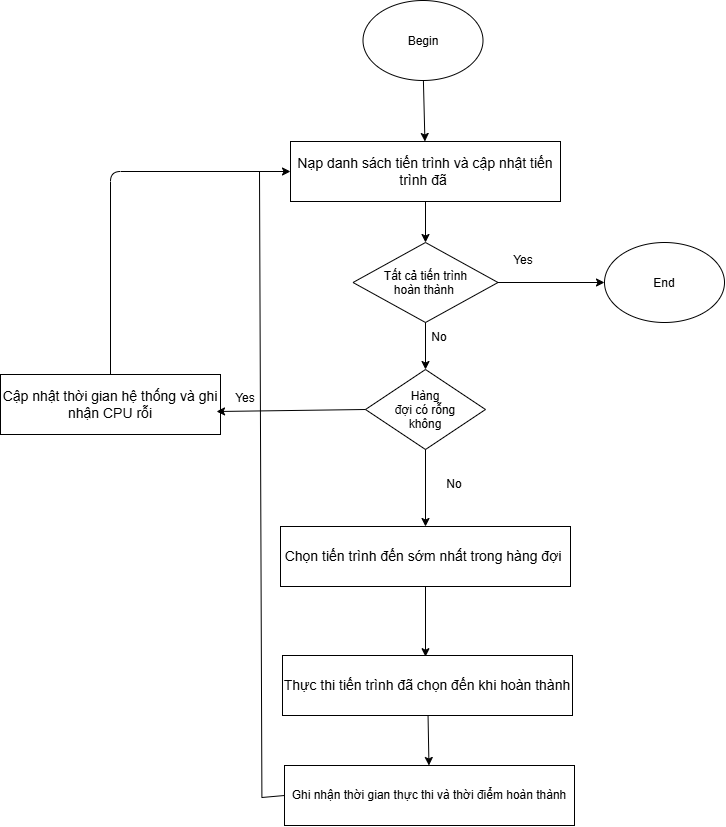

The diagram above was exported from draw.io. Its source (the exported page's mxGraphModel, read from the mxfile embedded in the PNG):
<mxGraphModel dx="995" dy="598" grid="0" gridSize="10" guides="1" tooltips="1" connect="1" arrows="1" fold="1" page="1" pageScale="1" pageWidth="827" pageHeight="1169" math="0" shadow="0">
  <root>
    <mxCell id="0" />
    <mxCell id="1" parent="0" />
    <mxCell id="ksDxpyIXzjZLwGdX2YYp-3" parent="1" style="ellipse;whiteSpace=wrap;html=1;shapeInside=1;" value="Begin&lt;div&gt;&lt;br/&gt;&lt;/div&gt;" vertex="1">
      <mxGeometry height="80" width="120" x="368.5" y="25" as="geometry" />
    </mxCell>
    <mxCell id="ksDxpyIXzjZLwGdX2YYp-4" parent="1" style="rhombus;whiteSpace=wrap;html=1;shapeInside=1;" value="Tất cả tiến trình hoàn thành&amp;nbsp;" vertex="1">
      <mxGeometry height="80" width="145" x="358.5" y="267" as="geometry" />
    </mxCell>
    <mxCell id="ksDxpyIXzjZLwGdX2YYp-5" parent="1" style="ellipse;whiteSpace=wrap;html=1;shapeInside=1;" value="End" vertex="1">
      <mxGeometry height="80" width="120" x="610" y="267" as="geometry" />
    </mxCell>
    <mxCell id="ksDxpyIXzjZLwGdX2YYp-6" parent="1" style="rhombus;whiteSpace=wrap;html=1;shapeInside=1;" value="Hàng đợi có rỗng không" vertex="1">
      <mxGeometry height="80" width="120" x="371" y="394" as="geometry" />
    </mxCell>
    <mxCell id="ksDxpyIXzjZLwGdX2YYp-7" parent="1" style="rounded=0;whiteSpace=wrap;html=1;" value="&lt;font style=&quot;font-size: 14px;&quot;&gt;Chọn tiến trình đến sớm nhất trong hàng đợi&amp;nbsp;&lt;/font&gt;" vertex="1">
      <mxGeometry height="60" width="290" x="286" y="551" as="geometry" />
    </mxCell>
    <mxCell id="ksDxpyIXzjZLwGdX2YYp-8" parent="1" style="rounded=0;whiteSpace=wrap;html=1;" value="&lt;font style=&quot;font-size: 14px;&quot;&gt;Thực thi tiến trình đã chọn đến khi hoàn thành&lt;/font&gt;" vertex="1">
      <mxGeometry height="60" width="290" x="288" y="680" as="geometry" />
    </mxCell>
    <mxCell id="ksDxpyIXzjZLwGdX2YYp-9" parent="1" style="rounded=0;whiteSpace=wrap;html=1;" value="Ghi nhận thời gian thực thi và thời điểm hoàn thành" vertex="1">
      <mxGeometry height="60" width="290" x="290" y="790" as="geometry" />
    </mxCell>
    <mxCell id="ksDxpyIXzjZLwGdX2YYp-10" parent="1" style="rounded=0;whiteSpace=wrap;html=1;" value="&lt;font style=&quot;font-size: 14px;&quot;&gt;Cập nhật thời gian hệ thống và ghi nhận CPU rỗi&lt;/font&gt;" vertex="1">
      <mxGeometry height="60" width="220" x="6" y="399" as="geometry" />
    </mxCell>
    <mxCell id="ksDxpyIXzjZLwGdX2YYp-11" parent="1" style="rounded=0;whiteSpace=wrap;html=1;" value="&lt;font style=&quot;font-size: 14px;&quot;&gt;Nạp danh sách tiến trình và cập nhật tiến trình đã&amp;nbsp;&lt;/font&gt;" vertex="1">
      <mxGeometry height="60" width="270" x="296" y="166" as="geometry" />
    </mxCell>
    <mxCell id="ksDxpyIXzjZLwGdX2YYp-12" edge="1" parent="1" source="ksDxpyIXzjZLwGdX2YYp-4" style="endArrow=classic;html=1;rounded=0;exitX=1;exitY=0.5;exitDx=0;exitDy=0;" target="ksDxpyIXzjZLwGdX2YYp-5" value="">
      <mxGeometry height="50" relative="1" width="50" as="geometry">
        <mxPoint x="387" y="384" as="sourcePoint" />
        <mxPoint x="437" y="334" as="targetPoint" />
      </mxGeometry>
    </mxCell>
    <mxCell id="ksDxpyIXzjZLwGdX2YYp-13" edge="1" parent="1" source="ksDxpyIXzjZLwGdX2YYp-3" style="endArrow=classic;html=1;rounded=0;" target="ksDxpyIXzjZLwGdX2YYp-11" value="">
      <mxGeometry height="50" relative="1" width="50" as="geometry">
        <mxPoint x="416" y="200" as="sourcePoint" />
        <mxPoint x="466" y="150" as="targetPoint" />
      </mxGeometry>
    </mxCell>
    <mxCell id="ksDxpyIXzjZLwGdX2YYp-15" edge="1" parent="1" source="ksDxpyIXzjZLwGdX2YYp-11" style="endArrow=classic;html=1;rounded=0;" target="ksDxpyIXzjZLwGdX2YYp-4" value="">
      <mxGeometry height="50" relative="1" width="50" as="geometry">
        <mxPoint x="664" y="137" as="sourcePoint" />
        <mxPoint x="665" y="198" as="targetPoint" />
      </mxGeometry>
    </mxCell>
    <mxCell id="ksDxpyIXzjZLwGdX2YYp-16" parent="1" style="text;html=1;whiteSpace=wrap;strokeColor=none;fillColor=none;align=center;verticalAlign=middle;rounded=0;" value="Yes" vertex="1">
      <mxGeometry height="30" width="60" x="499" y="270" as="geometry" />
    </mxCell>
    <mxCell id="ksDxpyIXzjZLwGdX2YYp-17" edge="1" parent="1" source="ksDxpyIXzjZLwGdX2YYp-4" style="endArrow=classic;html=1;rounded=0;exitX=0.5;exitY=1;exitDx=0;exitDy=0;" target="ksDxpyIXzjZLwGdX2YYp-6" value="">
      <mxGeometry height="50" relative="1" width="50" as="geometry">
        <mxPoint x="664" y="417" as="sourcePoint" />
        <mxPoint x="770" y="417" as="targetPoint" />
      </mxGeometry>
    </mxCell>
    <mxCell id="ksDxpyIXzjZLwGdX2YYp-18" parent="1" style="text;html=1;whiteSpace=wrap;strokeColor=none;fillColor=none;align=center;verticalAlign=middle;rounded=0;" value="No" vertex="1">
      <mxGeometry height="30" width="60" x="415" y="347" as="geometry" />
    </mxCell>
    <mxCell id="ksDxpyIXzjZLwGdX2YYp-19" edge="1" parent="1" source="ksDxpyIXzjZLwGdX2YYp-6" style="endArrow=classic;html=1;rounded=0;exitX=0.5;exitY=1;exitDx=0;exitDy=0;" target="ksDxpyIXzjZLwGdX2YYp-7" value="">
      <mxGeometry height="50" relative="1" width="50" as="geometry">
        <mxPoint x="509" y="473" as="sourcePoint" />
        <mxPoint x="615" y="473" as="targetPoint" />
      </mxGeometry>
    </mxCell>
    <mxCell id="ksDxpyIXzjZLwGdX2YYp-20" parent="1" style="text;html=1;whiteSpace=wrap;strokeColor=none;fillColor=none;align=center;verticalAlign=middle;rounded=0;" value="No" vertex="1">
      <mxGeometry height="30" width="60" x="430" y="494" as="geometry" />
    </mxCell>
    <mxCell id="ksDxpyIXzjZLwGdX2YYp-21" edge="1" parent="1" source="ksDxpyIXzjZLwGdX2YYp-6" style="endArrow=classic;html=1;rounded=0;exitX=0;exitY=0.5;exitDx=0;exitDy=0;entryX=0.982;entryY=0.617;entryDx=0;entryDy=0;entryPerimeter=0;" target="ksDxpyIXzjZLwGdX2YYp-10" value="">
      <mxGeometry height="50" relative="1" width="50" as="geometry">
        <mxPoint x="607" y="503" as="sourcePoint" />
        <mxPoint x="713" y="503" as="targetPoint" />
      </mxGeometry>
    </mxCell>
    <mxCell id="ksDxpyIXzjZLwGdX2YYp-22" parent="1" style="text;html=1;whiteSpace=wrap;strokeColor=none;fillColor=none;align=center;verticalAlign=middle;rounded=0;" value="Yes" vertex="1">
      <mxGeometry height="30" width="60" x="221" y="408" as="geometry" />
    </mxCell>
    <mxCell id="ksDxpyIXzjZLwGdX2YYp-23" edge="1" parent="1" source="ksDxpyIXzjZLwGdX2YYp-7" style="endArrow=classic;html=1;rounded=0;exitX=0.5;exitY=1;exitDx=0;exitDy=0;" value="">
      <mxGeometry height="50" relative="1" width="50" as="geometry">
        <mxPoint x="644" y="522" as="sourcePoint" />
        <mxPoint x="431" y="681.2" as="targetPoint" />
      </mxGeometry>
    </mxCell>
    <mxCell id="ksDxpyIXzjZLwGdX2YYp-24" edge="1" parent="1" source="ksDxpyIXzjZLwGdX2YYp-8" style="endArrow=classic;html=1;rounded=0;" target="ksDxpyIXzjZLwGdX2YYp-9" value="">
      <mxGeometry height="50" relative="1" width="50" as="geometry">
        <mxPoint x="708" y="677" as="sourcePoint" />
        <mxPoint x="814" y="677" as="targetPoint" />
      </mxGeometry>
    </mxCell>
    <mxCell id="ksDxpyIXzjZLwGdX2YYp-25" edge="1" parent="1" source="ksDxpyIXzjZLwGdX2YYp-10" style="endArrow=classic;html=1;rounded=1;curved=0;entryX=0;entryY=0.5;entryDx=0;entryDy=0;" target="ksDxpyIXzjZLwGdX2YYp-11" value="">
      <mxGeometry height="50" relative="1" width="50" as="geometry">
        <Array as="points">
          <mxPoint x="116" y="196" />
        </Array>
        <mxPoint x="280" y="286" as="sourcePoint" />
        <mxPoint x="128.4" y="198" as="targetPoint" />
      </mxGeometry>
    </mxCell>
    <mxCell id="ksDxpyIXzjZLwGdX2YYp-26" edge="1" parent="1" source="ksDxpyIXzjZLwGdX2YYp-9" style="endArrow=none;html=1;rounded=0;exitX=0;exitY=0.5;exitDx=0;exitDy=0;" value="">
      <mxGeometry height="50" relative="1" width="50" as="geometry">
        <Array as="points">
          <mxPoint x="267.4" y="822" />
        </Array>
        <mxPoint x="297.2" y="826" as="sourcePoint" />
        <mxPoint x="265" y="196.4" as="targetPoint" />
      </mxGeometry>
    </mxCell>
  </root>
</mxGraphModel>